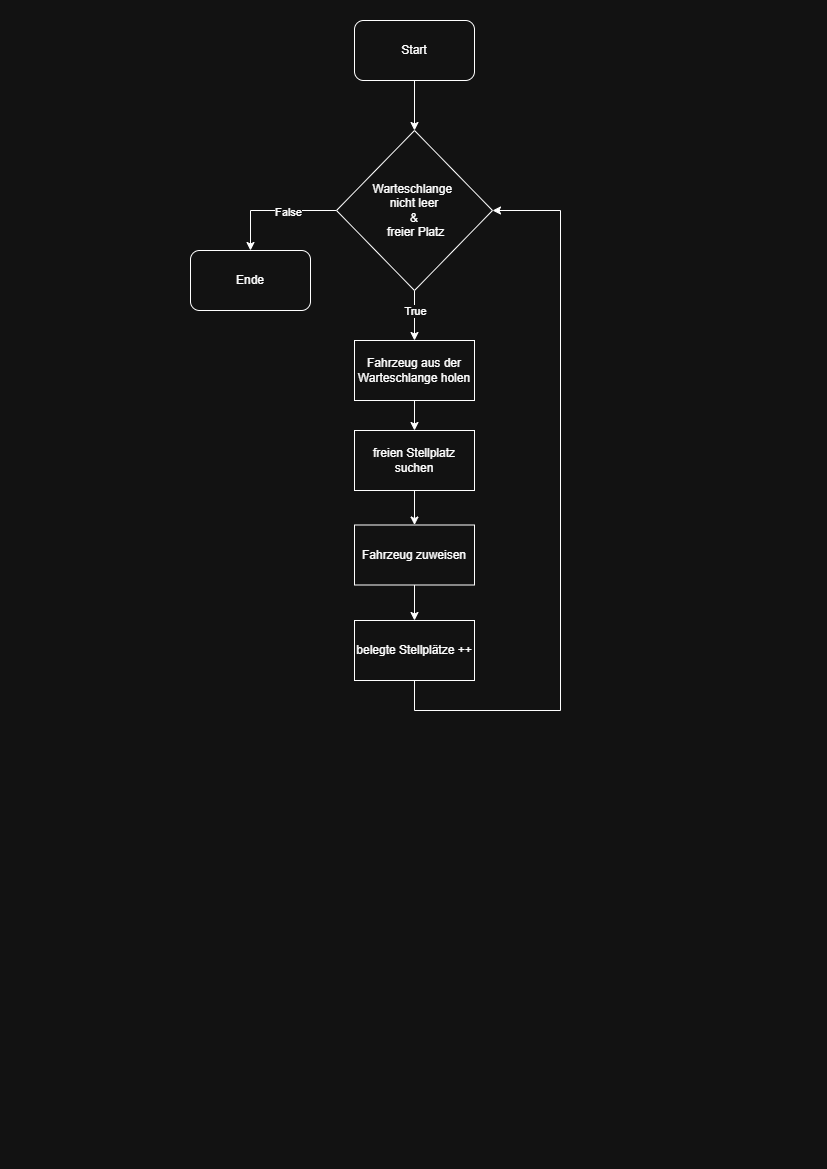

The diagram above was exported from draw.io. Its source (the exported page's mxGraphModel, read from the mxfile embedded in the PNG):
<mxGraphModel dx="1281" dy="574" grid="1" gridSize="10" guides="1" tooltips="1" connect="1" arrows="1" fold="1" page="1" pageScale="1" pageWidth="827" pageHeight="1169" math="0" shadow="0">
  <root>
    <mxCell id="0" />
    <mxCell id="1" parent="0" />
    <mxCell id="YOcqkgjPV3PFYlGuKJLp-2" edge="1" parent="1" source="X3Ra_W0t9OqdejHh8lCx-1" style="edgeStyle=orthogonalEdgeStyle;rounded=0;orthogonalLoop=1;jettySize=auto;html=1;" target="YOcqkgjPV3PFYlGuKJLp-1" value="">
      <mxGeometry relative="1" as="geometry" />
    </mxCell>
    <mxCell id="X3Ra_W0t9OqdejHh8lCx-1" parent="1" style="rounded=1;whiteSpace=wrap;html=1;" value="Start" vertex="1">
      <mxGeometry height="60" width="120" x="354" y="20" as="geometry" />
    </mxCell>
    <mxCell id="YOcqkgjPV3PFYlGuKJLp-4" edge="1" parent="1" source="YOcqkgjPV3PFYlGuKJLp-1" style="edgeStyle=orthogonalEdgeStyle;rounded=0;orthogonalLoop=1;jettySize=auto;html=1;" value="">
      <mxGeometry relative="1" as="geometry">
        <mxPoint x="414" y="340" as="targetPoint" />
      </mxGeometry>
    </mxCell>
    <mxCell id="YOcqkgjPV3PFYlGuKJLp-5" connectable="0" parent="YOcqkgjPV3PFYlGuKJLp-4" style="edgeLabel;html=1;align=center;verticalAlign=middle;resizable=0;points=[];" value="True" vertex="1">
      <mxGeometry relative="1" x="-0.2114" as="geometry">
        <mxPoint as="offset" />
      </mxGeometry>
    </mxCell>
    <mxCell id="YOcqkgjPV3PFYlGuKJLp-15" edge="1" parent="1" source="YOcqkgjPV3PFYlGuKJLp-1" style="edgeStyle=orthogonalEdgeStyle;rounded=0;orthogonalLoop=1;jettySize=auto;html=1;exitX=0;exitY=0.5;exitDx=0;exitDy=0;entryX=0.5;entryY=0;entryDx=0;entryDy=0;" target="YOcqkgjPV3PFYlGuKJLp-14">
      <mxGeometry relative="1" as="geometry" />
    </mxCell>
    <mxCell id="YOcqkgjPV3PFYlGuKJLp-16" connectable="0" parent="YOcqkgjPV3PFYlGuKJLp-15" style="edgeLabel;html=1;align=center;verticalAlign=middle;resizable=0;points=[];" value="False" vertex="1">
      <mxGeometry relative="1" x="-0.219" y="1" as="geometry">
        <mxPoint as="offset" />
      </mxGeometry>
    </mxCell>
    <mxCell id="YOcqkgjPV3PFYlGuKJLp-1" parent="1" style="rhombus;whiteSpace=wrap;html=1;" value="Warteschlange&amp;nbsp;&lt;div&gt;nicht leer&lt;div&gt;&amp;amp;&lt;/div&gt;&lt;div&gt;&amp;nbsp;freier Platz&lt;/div&gt;&lt;/div&gt;" vertex="1">
      <mxGeometry height="160" width="156" x="336" y="130" as="geometry" />
    </mxCell>
    <mxCell id="YOcqkgjPV3PFYlGuKJLp-8" edge="1" parent="1" source="YOcqkgjPV3PFYlGuKJLp-6" style="edgeStyle=orthogonalEdgeStyle;rounded=0;orthogonalLoop=1;jettySize=auto;html=1;" target="YOcqkgjPV3PFYlGuKJLp-7" value="">
      <mxGeometry relative="1" as="geometry" />
    </mxCell>
    <mxCell id="YOcqkgjPV3PFYlGuKJLp-6" parent="1" style="rounded=0;whiteSpace=wrap;html=1;" value="Fahrzeug aus der Warteschlange holen" vertex="1">
      <mxGeometry height="60" width="120" x="354" y="340" as="geometry" />
    </mxCell>
    <mxCell id="YOcqkgjPV3PFYlGuKJLp-10" edge="1" parent="1" source="YOcqkgjPV3PFYlGuKJLp-7" style="edgeStyle=orthogonalEdgeStyle;rounded=0;orthogonalLoop=1;jettySize=auto;html=1;" target="YOcqkgjPV3PFYlGuKJLp-9" value="">
      <mxGeometry relative="1" as="geometry" />
    </mxCell>
    <mxCell id="YOcqkgjPV3PFYlGuKJLp-7" parent="1" style="rounded=0;whiteSpace=wrap;html=1;" value="freien Stellplatz suchen" vertex="1">
      <mxGeometry height="60" width="120" x="354" y="430" as="geometry" />
    </mxCell>
    <mxCell id="YOcqkgjPV3PFYlGuKJLp-12" edge="1" parent="1" source="YOcqkgjPV3PFYlGuKJLp-9" style="edgeStyle=orthogonalEdgeStyle;rounded=0;orthogonalLoop=1;jettySize=auto;html=1;" target="YOcqkgjPV3PFYlGuKJLp-11" value="">
      <mxGeometry relative="1" as="geometry" />
    </mxCell>
    <mxCell id="YOcqkgjPV3PFYlGuKJLp-9" parent="1" style="rounded=0;whiteSpace=wrap;html=1;" value="Fahrzeug zuweisen" vertex="1">
      <mxGeometry height="60" width="120" x="354" y="524.5" as="geometry" />
    </mxCell>
    <mxCell id="YOcqkgjPV3PFYlGuKJLp-13" edge="1" parent="1" source="YOcqkgjPV3PFYlGuKJLp-11" style="edgeStyle=orthogonalEdgeStyle;rounded=0;orthogonalLoop=1;jettySize=auto;html=1;entryX=1;entryY=0.5;entryDx=0;entryDy=0;" target="YOcqkgjPV3PFYlGuKJLp-1">
      <mxGeometry relative="1" as="geometry">
        <Array as="points">
          <mxPoint x="414" y="710" />
          <mxPoint x="560" y="710" />
          <mxPoint x="560" y="210" />
        </Array>
      </mxGeometry>
    </mxCell>
    <mxCell id="YOcqkgjPV3PFYlGuKJLp-11" parent="1" style="rounded=0;whiteSpace=wrap;html=1;" value="belegte Stellplätze ++" vertex="1">
      <mxGeometry height="60" width="120" x="354" y="620" as="geometry" />
    </mxCell>
    <mxCell id="YOcqkgjPV3PFYlGuKJLp-14" parent="1" style="rounded=1;whiteSpace=wrap;html=1;" value="Ende" vertex="1">
      <mxGeometry height="60" width="120" x="190" y="250" as="geometry" />
    </mxCell>
  </root>
</mxGraphModel>